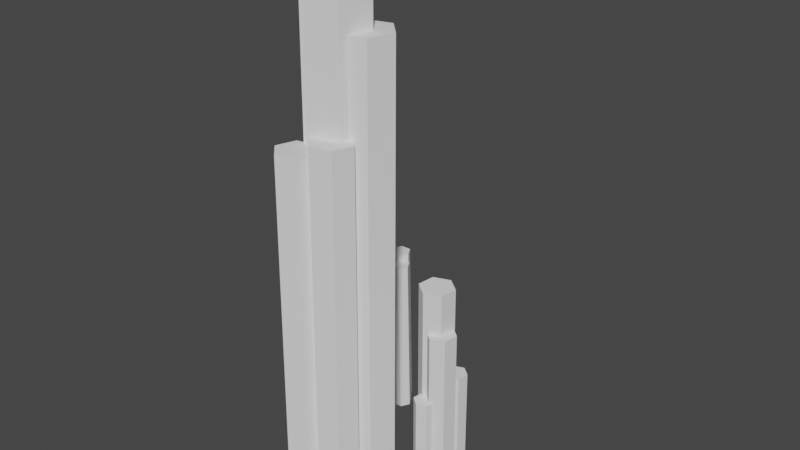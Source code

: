 # Source: CS_crystal05.blend  (saved by Blender 2.80.75; exported with 4.5.12 LTS)
import bpy
from mathutils import Matrix  # noqa: F401  (used for matrix-valued properties, if any)

bpy.ops.wm.read_factory_settings(use_empty=True)
scene = bpy.context.scene
scene.name = 'Scene'

# ---- collections
col_collection = bpy.data.collections.new('Collection'); scene.collection.children.link(col_collection)

# ---- world
world_world = bpy.data.worlds.new('World'); scene.world = world_world
world_world.use_nodes = True; world_world.node_tree.nodes.clear()
_N = world_world.node_tree.nodes; _L = world_world.node_tree.links
n0 = _N.new('ShaderNodeOutputWorld'); n0.name = 'World Output'; n0.location = (300, 300)
n1 = _N.new('ShaderNodeBackground'); n1.name = 'Background'; n1.location = (10, 300)
n1.inputs[0].default_value = (0.05088, 0.05088, 0.05088, 1.0)
_L.new(n1.outputs[0], n0.inputs[0])
n0.is_active_output = True
world_world.color = (0.05088, 0.05088, 0.05088)
world_world.use_sun_shadow = False
world_world.sun_shadow_jitter_overblur = 0.0

# ---- meshes
me_cylinder_006 = bpy.data.meshes.new('Cylinder.006')
me_cylinder_006.from_pydata([(-0.03846, 0.2553, -0.1026), (-0.07832, 0.351, 6.325), (0.2331, -0.02514, -0.09679), (0.1932, 0.07055, 6.331), (0.1259, -0.4005, -0.09187), (0.086, -0.3048, 6.336), (-0.2528, -0.4954, -0.0928), (-0.2927, -0.3997, 6.335), (-0.5244, -0.2149, -0.09866), (-0.5642, -0.1192, 6.329), (-0.4172, 0.1604, -0.1036), (-0.457, 0.2561, 6.324), (0.193, 0.09729, -0.1257), (0.1521, 0.1955, 6.475), (0.4718, -0.1907, -0.1197), (0.4309, -0.09248, 6.481), (0.3618, -0.5762, -0.1146), (0.3208, -0.4779, 6.486), (-0.02713, -0.6737, -0.1156), (-0.06806, -0.5754, 6.485), (-0.3059, -0.3856, -0.1216), (-0.3469, -0.2874, 6.479), (-0.1959, -0.0001577, -0.1267), (-0.2368, 0.0981, 6.474), (0.4514, 0.1452, -0.1309), (0.4166, 0.2289, 5.493), (0.689, -0.1002, -0.1258), (0.6541, -0.01649, 5.498), (0.5952, -0.4286, -0.1214), (0.5603, -0.3449, 5.502), (0.2639, -0.5117, -0.1223), (0.229, -0.4279, 5.501), (0.02631, -0.2663, -0.1274), (-0.008561, -0.1825, 5.496), (0.1201, 0.06216, -0.1317), (0.08522, 0.1459, 5.492), (0.326, -0.3441, -0.1036), (0.2982, -0.2772, 4.387), (0.5157, -0.54, -0.0995), (0.4878, -0.4732, 4.391), (0.4408, -0.8023, -0.09606), (0.4129, -0.7354, 4.394), (0.1762, -0.8686, -0.09671), (0.1484, -0.8017, 4.393), (-0.01344, -0.6726, -0.1008), (-0.04129, -0.6058, 4.389), (0.06144, -0.4104, -0.1042), (0.03359, -0.3435, 4.386), (0.1603, 0.4008, -0.1342), (0.1355, 0.4603, 3.861), (0.329, 0.2264, -0.1306), (0.3043, 0.2859, 3.865), (0.2624, -0.006877, -0.1275), (0.2376, 0.0526, 3.868), (0.02701, -0.06586, -0.1281), (0.002238, -0.006389, 3.867), (-0.1417, 0.1085, -0.1317), (-0.1665, 0.1679, 3.863), (-0.07512, 0.3418, -0.1348), (-0.0999, 0.4013, 3.86), (-0.127, -0.4147, -0.122), (-0.1538, -0.3505, 4.192), (0.05523, -0.6029, -0.1181), (0.02848, -0.5387, 4.196), (-0.01671, -0.8549, -0.1148), (-0.04347, -0.7907, 4.199), (-0.2709, -0.9186, -0.1154), (-0.2977, -0.8544, 4.199), (-0.4531, -0.7303, -0.1194), (-0.4799, -0.6661, 4.195), (-0.3812, -0.4784, -0.1227), (-0.4079, -0.4141, 4.191), (-0.4162, -0.2691, -0.07137), (-0.4354, -0.223, 3.027), (-0.2853, -0.4043, -0.06855), (-0.3046, -0.3582, 3.03), (-0.337, -0.5852, -0.06618), (-0.3562, -0.5391, 3.032), (-0.5196, -0.631, -0.06663), (-0.5388, -0.5849, 3.032), (-0.6505, -0.4958, -0.06945), (-0.6697, -0.4497, 3.029), (-0.5988, -0.3148, -0.07182), (-0.618, -0.2687, 3.027), (-0.437, 0.2538, -0.1179), (-0.4605, 0.3103, 3.68), (-0.2766, 0.08808, -0.1145), (-0.3001, 0.1446, 3.683), (-0.3399, -0.1337, -0.1116), (-0.3634, -0.07719, 3.686), (-0.5637, -0.1898, -0.1121), (-0.5872, -0.1333, 3.686), (-0.7241, -0.02407, -0.1156), (-0.7476, 0.03247, 3.682), (-0.6608, 0.1977, -0.1185), (-0.6843, 0.2543, 3.679)], [], [(0, 1, 3, 2), (2, 3, 5, 4), (4, 5, 7, 6), (6, 7, 9, 8), (3, 1, 11, 9, 7, 5), (8, 9, 11, 10), (10, 11, 1, 0), (0, 2, 4, 6, 8, 10), (12, 13, 15, 14), (14, 15, 17, 16), (16, 17, 19, 18), (18, 19, 21, 20), (15, 13, 23, 21, 19, 17), (20, 21, 23, 22), (22, 23, 13, 12), (12, 14, 16, 18, 20, 22), (24, 25, 27, 26), (26, 27, 29, 28), (28, 29, 31, 30), (30, 31, 33, 32), (27, 25, 35, 33, 31, 29), (32, 33, 35, 34), (34, 35, 25, 24), (24, 26, 28, 30, 32, 34), (36, 37, 39, 38), (38, 39, 41, 40), (40, 41, 43, 42), (42, 43, 45, 44), (39, 37, 47, 45, 43, 41), (44, 45, 47, 46), (46, 47, 37, 36), (36, 38, 40, 42, 44, 46), (48, 49, 51, 50), (50, 51, 53, 52), (52, 53, 55, 54), (54, 55, 57, 56), (51, 49, 59, 57, 55, 53), (56, 57, 59, 58), (58, 59, 49, 48), (48, 50, 52, 54, 56, 58), (60, 61, 63, 62), (62, 63, 65, 64), (64, 65, 67, 66), (66, 67, 69, 68), (63, 61, 71, 69, 67, 65), (68, 69, 71, 70), (70, 71, 61, 60), (60, 62, 64, 66, 68, 70), (72, 73, 75, 74), (74, 75, 77, 76), (76, 77, 79, 78), (78, 79, 81, 80), (75, 73, 83, 81, 79, 77), (80, 81, 83, 82), (82, 83, 73, 72), (72, 74, 76, 78, 80, 82), (84, 85, 87, 86), (86, 87, 89, 88), (88, 89, 91, 90), (90, 91, 93, 92), (87, 85, 95, 93, 91, 89), (92, 93, 95, 94), (94, 95, 85, 84), (84, 86, 88, 90, 92, 94)])
_uv = me_cylinder_006.uv_layers.new(name='UVMap')
_uv.uv.foreach_set('vector', [0.2997, 1.479e-08, 0.2997, 0.7505, 0.277, 0.7505, 0.277, 1.218e-08, 0.1863, 0.7505, 0.1863, 0.0, 0.209, 1.113e-07, 0.209, 0.7505, 0.209, 0.7505, 0.209, 1.113e-07, 0.2543, 5.567e-08, 0.2543, 0.7505, 0.2543, 0.7505, 0.2543, 5.567e-08, 0.277, 1.113e-07, 0.277, 0.7505, 0.0, 0.8391, 1.039e-08, 0.7935, 0.03928, 0.7707, 0.07855, 0.7935, 0.07855, 0.8391, 0.03928, 0.8619, 0.3677, 0.0, 0.3677, 0.7505, 0.345, 0.7505, 0.345, 2.175e-08, 0.345, 2.175e-08, 0.345, 0.7505, 0.2997, 0.7505, 0.2997, 1.479e-08, 0.1571, 0.7935, 0.1571, 0.8391, 0.1178, 0.8619, 0.07855, 0.8391, 0.07855, 0.7935, 0.1178, 0.7707, 0.02329, 6.959e-09, 0.02329, 0.7707, 0.0, 0.7707, 7.27e-08, 1.218e-08, 0.1863, 1.914e-08, 0.1863, 0.7707, 0.163, 0.7707, 0.163, 2.088e-08, 0.163, 2.088e-08, 0.163, 0.7707, 0.1164, 0.7707, 0.1164, 6.959e-09, 0.1164, 6.959e-09, 0.1164, 0.7707, 0.09314, 0.7707, 0.09314, 0.0, 0.2266, 0.7505, 0.267, 0.7739, 0.267, 0.8208, 0.2266, 0.8442, 0.1863, 0.8208, 0.1863, 0.7739, 0.09314, 0.0, 0.09314, 0.7707, 0.06986, 0.7707, 0.06986, 0.0, 0.06986, 0.0, 0.06986, 0.7707, 0.02329, 0.7707, 0.02329, 6.959e-09, 0.3476, 0.8208, 0.3073, 0.8442, 0.267, 0.8208, 0.267, 0.7739, 0.3073, 0.7505, 0.3476, 0.7739, 0.4669, 8.699e-09, 0.4669, 0.6567, 0.4471, 0.6567, 0.4471, 0.0, 0.3677, 0.6567, 0.3677, 5.567e-08, 0.3875, 1.113e-07, 0.3875, 0.6567, 0.3875, 0.6567, 0.3875, 1.113e-07, 0.4272, 0.0, 0.4272, 0.6567, 0.4272, 0.6567, 0.4272, 0.0, 0.4471, 5.567e-08, 0.4471, 0.6567, 0.8783, 0.8283, 0.9127, 0.8483, 0.9127, 0.8881, 0.8783, 0.9081, 0.8439, 0.8881, 0.8439, 0.8483, 0.5264, 1.914e-08, 0.5264, 0.6567, 0.5066, 0.6567, 0.5066, 1.74e-08, 0.5066, 1.74e-08, 0.5066, 0.6567, 0.4669, 0.6567, 0.4669, 8.699e-09, 0.255, 0.8641, 0.255, 0.904, 0.2207, 0.9239, 0.1863, 0.904, 0.1863, 0.8641, 0.2207, 0.8442, 0.6056, 0.0, 0.6056, 0.5243, 0.5898, 0.5243, 0.5898, 5.219e-09, 0.5264, 0.5243, 0.5264, 0.0, 0.5423, 0.0, 0.5423, 0.5243, 0.5423, 0.5243, 0.5423, 0.0, 0.5739, 0.0, 0.5739, 0.5243, 0.5739, 0.5243, 0.5739, 0.0, 0.5898, 5.567e-08, 0.5898, 0.5243, 0.255, 0.8919, 0.255, 0.8601, 0.2825, 0.8442, 0.3099, 0.8601, 0.3099, 0.8919, 0.2825, 0.9078, 0.6532, 1.392e-08, 0.6532, 0.5243, 0.6373, 0.5243, 0.6373, 2.61e-09, 0.6373, 2.61e-09, 0.6373, 0.5243, 0.6056, 0.5243, 0.6056, 0.0, 0.3373, 0.9078, 0.3099, 0.8919, 0.3099, 0.8601, 0.3373, 0.8442, 0.3648, 0.8601, 0.3648, 0.8919, 0.8454, 0.0, 0.8454, 0.4665, 0.8313, 0.4665, 0.8313, 0.0, 0.7749, 0.4665, 0.7749, 0.0, 0.789, 2.784e-08, 0.789, 0.4665, 0.789, 0.4665, 0.789, 2.784e-08, 0.8172, 2.784e-08, 0.8172, 0.4665, 0.8172, 0.4665, 0.8172, 2.784e-08, 0.8313, 0.0, 0.8313, 0.4665, 0.1299, 0.8619, 0.1543, 0.8761, 0.1543, 0.9044, 0.1299, 0.9186, 0.1054, 0.9044, 0.1054, 0.8761, 0.8877, 1.914e-08, 0.8877, 0.4665, 0.8736, 0.4665, 0.8736, 2.262e-08, 0.8736, 2.262e-08, 0.8736, 0.4665, 0.8454, 0.4665, 0.8454, 0.0, 0.5264, 0.9074, 0.5508, 0.8932, 0.5752, 0.9074, 0.5752, 0.9357, 0.5508, 0.9499, 0.5264, 0.9357, 0.7597, 0.5038, 0.7597, 1.113e-07, 0.7749, 5.567e-08, 0.7749, 0.5038, 0.6532, 0.5038, 0.6532, 0.0, 0.6684, 0.0, 0.6684, 0.5038, 0.6684, 0.5038, 0.6684, 0.0, 0.6988, 0.0, 0.6988, 0.5038, 0.6988, 0.5038, 0.6988, 0.0, 0.714, 0.0, 0.714, 0.5038, 0.0, 0.8772, 0.02636, 0.8619, 0.05272, 0.8772, 0.05272, 0.9078, 0.02636, 0.9231, 1.039e-08, 0.9078, 0.714, 0.5038, 0.714, 5.567e-08, 0.7293, 0.0, 0.7293, 0.5038, 0.7293, 0.5038, 0.7293, 0.0, 0.7597, 1.113e-07, 0.7597, 0.5038, 0.07909, 0.8619, 0.1054, 0.8772, 0.1054, 0.9078, 0.07909, 0.9231, 0.05272, 0.9078, 0.05272, 0.8772, 0.8986, 0.4435, 0.8986, 0.8053, 0.8877, 0.8053, 0.8877, 0.4435, 0.8877, 0.4665, 0.8877, 0.8283, 0.8767, 0.8283, 0.8767, 0.4665, 0.8767, 0.4665, 0.8767, 0.8283, 0.8549, 0.8283, 0.8549, 0.4665, 0.8549, 0.4665, 0.8549, 0.8283, 0.8439, 0.8283, 0.8439, 0.4665, 0.9204, 0.941, 0.9015, 0.952, 0.8826, 0.941, 0.8826, 0.9191, 0.9015, 0.9081, 0.9204, 0.9191, 0.9314, 0.4435, 0.9314, 0.8053, 0.9205, 0.8053, 0.9205, 0.4435, 0.9205, 0.4435, 0.9205, 0.8053, 0.8986, 0.8053, 0.8986, 0.4435, 0.8128, 0.943, 0.7939, 0.9539, 0.7749, 0.943, 0.7749, 0.921, 0.7939, 0.91, 0.8128, 0.921, 0.8151, 0.91, 0.8151, 0.4665, 0.8285, 0.4665, 0.8285, 0.91, 0.9413, 1.566e-08, 0.9413, 0.4435, 0.9279, 0.4435, 0.9279, 8.699e-10, 0.9279, 8.699e-10, 0.9279, 0.4435, 0.9011, 0.4435, 0.9011, 6.959e-09, 0.9011, 6.959e-09, 0.9011, 0.4435, 0.8877, 0.4435, 0.8877, 0.0, 0.2782, 0.9617, 0.255, 0.9482, 0.255, 0.9213, 0.2782, 0.9078, 0.3014, 0.9213, 0.3014, 0.9482, 0.7749, 0.91, 0.7749, 0.4665, 0.7883, 0.4665, 0.7883, 0.91, 0.7883, 0.91, 0.7883, 0.4665, 0.8151, 0.4665, 0.8151, 0.91, 0.6318, 0.9471, 0.6086, 0.9336, 0.6086, 0.9067, 0.6318, 0.8932, 0.655, 0.9067, 0.655, 0.9336])
me_cylinder_006.use_remesh_preserve_volume = False
me_cylinder_006.use_remesh_preserve_attributes = False
me_cylinder_006.use_mirror_vertex_groups = False
me_cylinder_006.update()
me_cylinder_000 = bpy.data.meshes.new('Cylinder.000')
me_cylinder_000.from_pydata([(1.456, -0.5406, -0.1605), (1.482, -0.586, 3.083), (1.302, -0.4173, -0.1575), (1.328, -0.4627, 3.086), (1.332, -0.2226, -0.155), (1.358, -0.2679, 3.089), (1.516, -0.1511, -0.1555), (1.542, -0.1965, 3.088), (1.67, -0.2744, -0.1585), (1.696, -0.3198, 3.085), (1.64, -0.4691, -0.161), (1.666, -0.5145, 3.083), (1.364, -0.3335, -0.1496), (1.382, -0.3644, 2.057), (1.259, -0.2497, -0.1476), (1.277, -0.2805, 2.059), (1.28, -0.1172, -0.1459), (1.298, -0.1481, 2.061), (1.405, -0.06859, -0.1462), (1.422, -0.09947, 2.061), (1.509, -0.1525, -0.1483), (1.527, -0.1833, 2.059), (1.489, -0.2849, -0.1499), (1.507, -0.3158, 2.057), (1.491, -0.6865, -0.1647), (1.506, -0.714, 1.799), (1.398, -0.6119, -0.1629), (1.413, -0.6394, 1.801), (1.416, -0.494, -0.1614), (1.432, -0.5215, 1.802), (1.527, -0.4508, -0.1617), (1.543, -0.4783, 1.802), (1.62, -0.5254, -0.1634), (1.636, -0.5529, 1.8), (1.602, -0.6433, -0.165), (1.618, -0.6708, 1.799), (1.581, -0.2712, -0.1587), (1.598, -0.3009, 1.962), (1.48, -0.1907, -0.1568), (1.497, -0.2203, 1.963), (1.5, -0.06339, -0.1551), (1.517, -0.09305, 1.965), (1.62, -0.01669, -0.1554), (1.637, -0.04636, 1.965), (1.72, -0.09728, -0.1574), (1.737, -0.1269, 1.963), (1.701, -0.2246, -0.159), (1.718, -0.2542, 1.961), (1.578, -0.5815, -0.1394), (1.6, -0.6198, 2.601), (1.448, -0.4773, -0.1369), (1.47, -0.5156, 2.604), (1.473, -0.3128, -0.1348), (1.495, -0.3511, 2.606), (1.628, -0.2524, -0.1352), (1.65, -0.2908, 2.606), (1.758, -0.3566, -0.1377), (1.78, -0.3949, 2.603), (1.733, -0.5211, -0.1398), (1.755, -0.5595, 2.601)], [], [(0, 1, 3, 2), (2, 3, 5, 4), (4, 5, 7, 6), (6, 7, 9, 8), (3, 1, 11, 9, 7, 5), (8, 9, 11, 10), (10, 11, 1, 0), (0, 2, 4, 6, 8, 10), (12, 13, 15, 14), (14, 15, 17, 16), (16, 17, 19, 18), (18, 19, 21, 20), (15, 13, 23, 21, 19, 17), (20, 21, 23, 22), (22, 23, 13, 12), (12, 14, 16, 18, 20, 22), (24, 25, 27, 26), (26, 27, 29, 28), (28, 29, 31, 30), (30, 31, 33, 32), (27, 25, 35, 33, 31, 29), (32, 33, 35, 34), (34, 35, 25, 24), (24, 26, 28, 30, 32, 34), (36, 37, 39, 38), (38, 39, 41, 40), (40, 41, 43, 42), (42, 43, 45, 44), (39, 37, 47, 45, 43, 41), (44, 45, 47, 46), (46, 47, 37, 36), (36, 38, 40, 42, 44, 46), (48, 49, 51, 50), (50, 51, 53, 52), (52, 53, 55, 54), (54, 55, 57, 56), (51, 49, 59, 57, 55, 53), (56, 57, 59, 58), (58, 59, 49, 48), (48, 50, 52, 54, 56, 58)])
_uv = me_cylinder_000.uv_layers.new(name='UVMap')
_uv.uv.foreach_set('vector', [0.7406, 0.5038, 0.7406, 0.8825, 0.7291, 0.8825, 0.7291, 0.5038, 0.6532, 0.8825, 0.6532, 0.5038, 0.6646, 0.5038, 0.6646, 0.8825, 0.6646, 0.8825, 0.6646, 0.5038, 0.6875, 0.5038, 0.6875, 0.8825, 0.6875, 0.8825, 0.6875, 0.5038, 0.6989, 0.5038, 0.6989, 0.8825, 0.749, 0.8825, 0.7688, 0.894, 0.7688, 0.9171, 0.749, 0.9286, 0.7291, 0.9171, 0.7291, 0.894, 0.7749, 0.5038, 0.7749, 0.8825, 0.7635, 0.8825, 0.7635, 0.5038, 0.7635, 0.5038, 0.7635, 0.8825, 0.7406, 0.8825, 0.7406, 0.5038, 0.6593, 0.9171, 0.6593, 0.894, 0.6791, 0.8825, 0.6989, 0.894, 0.6989, 0.9171, 0.6791, 0.9286, 0.4764, 0.6567, 0.4764, 0.9144, 0.4687, 0.9144, 0.4687, 0.6567, 0.4375, 0.9144, 0.4375, 0.6567, 0.4453, 0.6567, 0.4453, 0.9144, 0.4453, 0.9144, 0.4453, 0.6567, 0.4609, 0.6567, 0.4609, 0.9144, 0.4609, 0.9144, 0.4609, 0.6567, 0.4687, 0.6567, 0.4687, 0.9144, 0.8128, 0.9335, 0.8128, 0.9178, 0.8263, 0.91, 0.8398, 0.9178, 0.8398, 0.9335, 0.8263, 0.9413, 0.4998, 0.6567, 0.4998, 0.9144, 0.492, 0.9144, 0.492, 0.6567, 0.492, 0.6567, 0.492, 0.9144, 0.4764, 0.9144, 0.4764, 0.6567, 0.5003, 0.9222, 0.5003, 0.9378, 0.4869, 0.9457, 0.4734, 0.9378, 0.4734, 0.9222, 0.4869, 0.9144, 0.1779, 1.0, 0.1779, 0.7707, 0.1848, 0.7707, 0.1848, 1.0, 0.9314, 0.9928, 0.9314, 0.7635, 0.9383, 0.7635, 0.9383, 0.9928, 0.9383, 0.9928, 0.9383, 0.7635, 0.9522, 0.7635, 0.9522, 0.9928, 0.9522, 0.9928, 0.9522, 0.7635, 0.9591, 0.7635, 0.9591, 0.9928, 0.1863, 0.9309, 0.1983, 0.9239, 0.2103, 0.9309, 0.2103, 0.9448, 0.1983, 0.9518, 0.1863, 0.9448, 0.1571, 1.0, 0.1571, 0.7707, 0.164, 0.7707, 0.164, 1.0, 0.164, 1.0, 0.164, 0.7707, 0.1779, 0.7707, 0.1779, 1.0, 0.1564, 0.9255, 0.1564, 0.9394, 0.1444, 0.9464, 0.1324, 0.9394, 0.1324, 0.9255, 0.1444, 0.9186, 0.9776, 0.4435, 0.9776, 0.6911, 0.9701, 0.6911, 0.9701, 0.4435, 0.7291, 0.5038, 0.7291, 0.7513, 0.7217, 0.7513, 0.7217, 0.5038, 0.7217, 0.5038, 0.7217, 0.7513, 0.7067, 0.7513, 0.7067, 0.5038, 0.7067, 0.5038, 0.7067, 0.7513, 0.6992, 0.7513, 0.6992, 0.5038, 0.02591, 0.9456, 0.01296, 0.9532, 0.0, 0.9456, 1.385e-08, 0.9306, 0.01296, 0.9231, 0.02591, 0.9306, 1.0, 0.4435, 1.0, 0.6911, 0.9925, 0.6911, 0.9925, 0.4435, 0.9925, 0.4435, 0.9925, 0.6911, 0.9776, 0.6911, 0.9776, 0.4435, 0.5263, 0.9369, 0.5133, 0.9444, 0.5003, 0.9369, 0.5003, 0.9219, 0.5133, 0.9144, 0.5263, 0.9219, 0.3967, 0.9767, 0.3967, 0.6567, 0.4064, 0.6567, 0.4064, 0.9767, 0.9314, 0.7635, 0.9314, 0.4435, 0.9411, 0.4435, 0.9411, 0.7635, 0.9411, 0.7635, 0.9411, 0.4435, 0.9604, 0.4435, 0.9604, 0.7635, 0.9604, 0.7635, 0.9604, 0.4435, 0.9701, 0.4435, 0.9701, 0.7635, 0.4064, 0.9241, 0.4231, 0.9144, 0.4399, 0.9241, 0.4399, 0.9435, 0.4231, 0.9532, 0.4064, 0.9435, 0.3677, 0.9767, 0.3677, 0.6567, 0.3774, 0.6567, 0.3774, 0.9767, 0.3774, 0.9767, 0.3774, 0.6567, 0.3967, 0.6567, 0.3967, 0.9767, 0.4734, 0.9435, 0.4566, 0.9532, 0.4399, 0.9435, 0.4399, 0.9241, 0.4566, 0.9144, 0.4734, 0.9241])
me_cylinder_000.use_remesh_preserve_volume = False
me_cylinder_000.use_remesh_preserve_attributes = False
me_cylinder_000.use_mirror_vertex_groups = False
me_cylinder_000.update()
me_cylinder_021 = bpy.data.meshes.new('Cylinder.021')
me_cylinder_021.from_pydata([(-0.8469, 1.301, -0.186), (-0.8868, 1.27, 2.973), (-0.7504, 1.467, -0.1831), (-0.7904, 1.436, 2.976), (-0.5586, 1.467, -0.1807), (-0.5985, 1.435, 2.978), (-0.4631, 1.3, -0.1811), (-0.5031, 1.269, 2.978), (-0.5596, 1.134, -0.184), (-0.5995, 1.103, 2.975), (-0.7514, 1.135, -0.1864), (-0.7914, 1.103, 2.973), (-0.6313, 1.489, -0.187), (-0.6592, 1.467, 2.02), (-0.5639, 1.605, -0.1849), (-0.5918, 1.583, 2.022), (-0.4299, 1.604, -0.1833), (-0.4578, 1.582, 2.024), (-0.3632, 1.488, -0.1836), (-0.3911, 1.466, 2.023), (-0.4306, 1.372, -0.1856), (-0.4585, 1.35, 2.021), (-0.5646, 1.373, -0.1873), (-0.5925, 1.351, 2.019), (-0.9422, 1.376, -0.2015), (-0.967, 1.356, 1.762), (-0.8822, 1.479, -0.1997), (-0.9071, 1.459, 1.764), (-0.763, 1.479, -0.1982), (-0.7878, 1.459, 1.765), (-0.7037, 1.375, -0.1985), (-0.7285, 1.356, 1.765), (-0.7636, 1.272, -0.2003), (-0.7884, 1.253, 1.763), (-0.8829, 1.273, -0.2018), (-0.9077, 1.253, 1.762), (-0.5181, 1.349, -0.1955), (-0.5449, 1.328, 1.925), (-0.4534, 1.46, -0.1936), (-0.4802, 1.439, 1.927), (-0.3246, 1.46, -0.1919), (-0.3514, 1.439, 1.928), (-0.2606, 1.348, -0.1923), (-0.2874, 1.327, 1.928), (-0.3253, 1.237, -0.1942), (-0.3521, 1.216, 1.926), (-0.4541, 1.237, -0.1958), (-0.4809, 1.216, 1.924), (-0.5484, 1.193, -0.1706), (-0.5676, 1.178, 1.352), (-0.5019, 1.273, -0.1692), (-0.5212, 1.257, 1.354), (-0.4094, 1.272, -0.168), (-0.4287, 1.257, 1.355), (-0.3634, 1.192, -0.1683), (-0.3827, 1.177, 1.355), (-0.4099, 1.112, -0.1697), (-0.4292, 1.097, 1.353), (-0.5024, 1.113, -0.1708), (-0.5216, 1.097, 1.352), (-0.7929, 1.113, -0.1935), (-0.8165, 1.094, 1.673), (-0.736, 1.211, -0.1918), (-0.7596, 1.192, 1.675), (-0.6226, 1.211, -0.1904), (-0.6462, 1.192, 1.676), (-0.5662, 1.112, -0.1906), (-0.5898, 1.094, 1.676), (-0.6232, 1.014, -0.1923), (-0.6468, 0.9957, 1.674), (-0.7366, 1.015, -0.1938), (-0.7602, 0.9961, 1.673)], [], [(0, 1, 3, 2), (2, 3, 5, 4), (4, 5, 7, 6), (6, 7, 9, 8), (3, 1, 11, 9, 7, 5), (8, 9, 11, 10), (10, 11, 1, 0), (0, 2, 4, 6, 8, 10), (12, 13, 15, 14), (14, 15, 17, 16), (16, 17, 19, 18), (18, 19, 21, 20), (15, 13, 23, 21, 19, 17), (20, 21, 23, 22), (22, 23, 13, 12), (12, 14, 16, 18, 20, 22), (24, 25, 27, 26), (26, 27, 29, 28), (28, 29, 31, 30), (30, 31, 33, 32), (27, 25, 35, 33, 31, 29), (32, 33, 35, 34), (34, 35, 25, 24), (24, 26, 28, 30, 32, 34), (36, 37, 39, 38), (38, 39, 41, 40), (40, 41, 43, 42), (42, 43, 45, 44), (39, 37, 47, 45, 43, 41), (44, 45, 47, 46), (46, 47, 37, 36), (36, 38, 40, 42, 44, 46), (48, 49, 51, 50), (50, 51, 53, 52), (52, 53, 55, 54), (54, 55, 57, 56), (51, 49, 59, 57, 55, 53), (56, 57, 59, 58), (58, 59, 49, 48), (48, 50, 52, 54, 56, 58), (60, 61, 63, 62), (62, 63, 65, 64), (64, 65, 67, 66), (66, 67, 69, 68), (63, 61, 71, 69, 67, 65), (68, 69, 71, 70), (70, 71, 61, 60), (60, 62, 64, 66, 68, 70)])
_uv = me_cylinder_021.uv_layers.new(name='UVMap')
_uv.uv.foreach_set('vector', [0.6197, 0.8932, 0.6197, 0.5243, 0.642, 0.5243, 0.642, 0.8932, 0.642, 0.8932, 0.642, 0.5243, 0.6532, 0.5243, 0.6532, 0.8932, 0.571, 0.5243, 0.571, 0.8932, 0.5599, 0.8932, 0.5599, 0.5243, 0.5599, 0.5243, 0.5599, 0.8932, 0.5376, 0.8932, 0.5376, 0.5243, 0.8633, 0.9081, 0.8826, 0.9193, 0.8826, 0.9417, 0.8633, 0.9529, 0.8439, 0.9417, 0.8439, 0.9193, 0.5376, 0.5243, 0.5376, 0.8932, 0.5264, 0.8932, 0.5264, 0.5243, 0.6086, 0.8932, 0.6086, 0.5243, 0.6197, 0.5243, 0.6197, 0.8932, 0.3207, 0.9078, 0.34, 0.9191, 0.34, 0.9415, 0.3207, 0.9527, 0.3014, 0.9415, 0.3014, 0.9191, 0.6008, 0.5243, 0.6008, 0.782, 0.5852, 0.782, 0.5852, 0.5243, 0.5852, 0.5243, 0.5852, 0.782, 0.5774, 0.782, 0.5774, 0.5243, 0.4375, 0.6567, 0.4375, 0.9144, 0.4297, 0.9144, 0.4297, 0.6567, 0.4297, 0.6567, 0.4297, 0.9144, 0.4142, 0.9144, 0.4142, 0.6567, 0.1189, 0.9186, 0.1324, 0.9264, 0.1324, 0.942, 0.1189, 0.9499, 0.1054, 0.942, 0.1054, 0.9264, 0.4142, 0.6567, 0.4142, 0.9144, 0.4064, 0.9144, 0.4064, 0.6567, 0.6086, 0.5243, 0.6086, 0.782, 0.6008, 0.782, 0.6008, 0.5243, 0.367, 0.9313, 0.3535, 0.9391, 0.34, 0.9313, 0.34, 0.9157, 0.3535, 0.9078, 0.367, 0.9157, 0.9799, 0.7635, 0.9799, 0.9928, 0.966, 0.9928, 0.966, 0.7635, 0.966, 0.7635, 0.966, 0.9928, 0.9591, 0.9928, 0.9591, 0.7635, 0.9712, 0.2293, 0.9712, 2.784e-08, 0.9781, 1.392e-08, 0.9781, 0.2293, 0.9781, 0.2293, 0.9781, 1.392e-08, 0.992, 2.784e-08, 0.992, 0.2293, 0.05182, 0.93, 0.06382, 0.9231, 0.07582, 0.93, 0.07582, 0.944, 0.06382, 0.9509, 0.05182, 0.944, 0.992, 0.2293, 0.992, 2.784e-08, 0.9989, 0.0, 0.9989, 0.2293, 0.9868, 0.7635, 0.9868, 0.9928, 0.9799, 0.9928, 0.9799, 0.7635, 0.09982, 0.93, 0.09982, 0.944, 0.08782, 0.9509, 0.07582, 0.944, 0.07582, 0.93, 0.08782, 0.9231, 0.9488, 0.2476, 0.9488, 1.392e-08, 0.9637, 2.784e-08, 0.9637, 0.2476, 0.9637, 0.2476, 0.9637, 2.784e-08, 0.9712, 1.392e-08, 0.9712, 0.2476, 0.6992, 0.9989, 0.6992, 0.7513, 0.7067, 0.7513, 0.7067, 0.9989, 0.7067, 0.9989, 0.7067, 0.7513, 0.7217, 0.7513, 0.7217, 0.9989, 0.5128, 0.8746, 0.5257, 0.8821, 0.5257, 0.8972, 0.5128, 0.9047, 0.4998, 0.8972, 0.4998, 0.8821, 0.7217, 0.9989, 0.7217, 0.7513, 0.7291, 0.7513, 0.7291, 0.9989, 0.9413, 0.2476, 0.9413, 0.0, 0.9488, 1.392e-08, 0.9488, 0.2476, 0.05182, 0.9456, 0.03887, 0.9532, 0.02591, 0.9456, 0.02591, 0.9306, 0.03887, 0.9231, 0.05182, 0.9306, 0.9789, 0.2476, 0.9789, 0.4254, 0.9681, 0.4254, 0.9681, 0.2476, 0.9681, 0.2476, 0.9681, 0.4254, 0.9628, 0.4254, 0.9628, 0.2476, 0.9628, 0.2476, 0.9628, 0.4254, 0.9574, 0.4254, 0.9574, 0.2476, 0.9574, 0.2476, 0.9574, 0.4254, 0.9466, 0.4254, 0.9466, 0.2476, 0.3569, 0.7505, 0.3662, 0.7559, 0.3662, 0.7667, 0.3569, 0.7721, 0.3476, 0.7667, 0.3476, 0.7559, 0.9466, 0.2476, 0.9466, 0.4254, 0.9413, 0.4254, 0.9413, 0.2476, 0.9843, 0.2476, 0.9843, 0.4254, 0.9789, 0.4254, 0.9789, 0.2476, 0.3662, 0.7775, 0.3662, 0.7883, 0.3569, 0.7937, 0.3476, 0.7883, 0.3476, 0.7775, 0.3569, 0.7721, 0.5972, 0.782, 0.5972, 1.0, 0.584, 1.0, 0.584, 0.782, 0.584, 0.782, 0.584, 1.0, 0.5774, 1.0, 0.5774, 0.782, 0.5261, 0.6567, 0.5261, 0.8746, 0.5196, 0.8746, 0.5196, 0.6567, 0.5196, 0.6567, 0.5196, 0.8746, 0.5064, 0.8746, 0.5064, 0.6567, 0.2103, 0.9438, 0.2103, 0.9305, 0.2217, 0.9239, 0.2331, 0.9305, 0.2331, 0.9438, 0.2217, 0.9504, 0.5064, 0.6567, 0.5064, 0.8746, 0.4998, 0.8746, 0.4998, 0.6567, 0.6038, 0.782, 0.6038, 1.0, 0.5972, 1.0, 0.5972, 0.782, 0.6821, 0.9352, 0.6821, 0.9484, 0.6707, 0.955, 0.6593, 0.9484, 0.6593, 0.9352, 0.6707, 0.9286])
me_cylinder_021.use_remesh_preserve_volume = False
me_cylinder_021.use_remesh_preserve_attributes = False
me_cylinder_021.use_mirror_vertex_groups = False
me_cylinder_021.update()

# ---- objects
ob_cylinder_005 = bpy.data.objects.new('Cylinder.005', me_cylinder_006)
ob_cylinder_008 = bpy.data.objects.new('Cylinder.008', me_cylinder_000)
ob_cylinder_021 = bpy.data.objects.new('Cylinder.021', me_cylinder_021)

# ---- transforms, parenting, visibility, modifiers, constraints
ob_cylinder_005.location = (0.0, 0.0, 0.0)
ob_cylinder_005.lineart.crease_threshold = 0.0
ob_cylinder_008.location = (0.0, 0.0, 0.0)
ob_cylinder_008.lineart.crease_threshold = 0.0
ob_cylinder_021.location = (0.0, 0.0, 0.0)
ob_cylinder_021.lineart.crease_threshold = 0.0

# ---- collection membership
col_collection.objects.link(ob_cylinder_005)
col_collection.objects.link(ob_cylinder_008)
col_collection.objects.link(ob_cylinder_021)

# ---- scene / render settings (as saved in the file)
scene.frame_start = 1; scene.frame_end = 250; scene.frame_set(1)
scene.render.engine = 'BLENDER_EEVEE_NEXT'
scene.cycles.use_denoising = False
scene.cycles.samples = 128
scene.cycles.sampling_pattern = 'TABULATED_SOBOL'
scene.cycles.use_adaptive_sampling = False
scene.cycles.use_light_tree = False
scene.view_settings.view_transform = 'Filmic'
bpy.context.view_layer.update()

# ---- added for rendering (the .blend has no active camera and no usable light): camera, sun
cam_auto = bpy.data.cameras.new('AutoCamera')
cam_auto.lens = 50.0
cam_auto.sensor_width = 36.0
cam_auto.clip_end = 1000.0
ob_auto_camera = bpy.data.objects.new('AutoCamera', cam_auto)
scene.collection.objects.link(ob_auto_camera)
ob_auto_camera.location = (7.49152, -8.15879, 8.8099)
ob_auto_camera.rotation_euler = (1.09748, -7.21219e-08, 0.694738)
scene.camera = ob_auto_camera
light_auto_sun = bpy.data.lights.new('AutoSun', 'SUN')
light_auto_sun.energy = 3.0
light_auto_sun.angle = 0.0523599
ob_auto_sun = bpy.data.objects.new('AutoSun', light_auto_sun)
scene.collection.objects.link(ob_auto_sun)
ob_auto_sun.rotation_euler = (0.872665, 0.174533, 0.523599)
bpy.context.view_layer.update()
